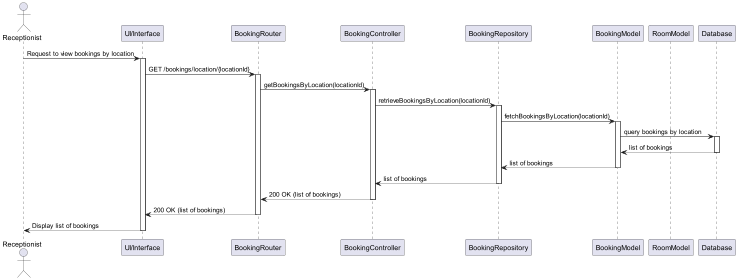

The diagram above was rendered by PlantUML. Its source (embedded in the PNG):
@startuml
actor Receptionist
participant "UI/Interface" as UI
participant "BookingRouter" as Router
participant "BookingController" as Controller
participant "BookingRepository" as Repository
participant "BookingModel" as BookingModel
participant "RoomModel" as RoomModel
participant "Database" as DB

Receptionist -> UI: Request to view bookings by location
activate UI
UI -> Router: GET /bookings/location/{locationId}
activate Router
Router -> Controller: getBookingsByLocation(locationId)
activate Controller
Controller -> Repository: retrieveBookingsByLocation(locationId)
activate Repository

Repository -> BookingModel: fetchBookingsByLocation(locationId)
activate BookingModel
BookingModel -> DB: query bookings by location
activate DB
DB --> BookingModel: list of bookings
deactivate DB
BookingModel --> Repository: list of bookings
deactivate BookingModel
Repository --> Controller: list of bookings
deactivate Repository

Controller --> Router: 200 OK (list of bookings)
deactivate Controller
Router --> UI: 200 OK (list of bookings)
deactivate Router
UI --> Receptionist: Display list of bookings
deactivate UI
@enduml